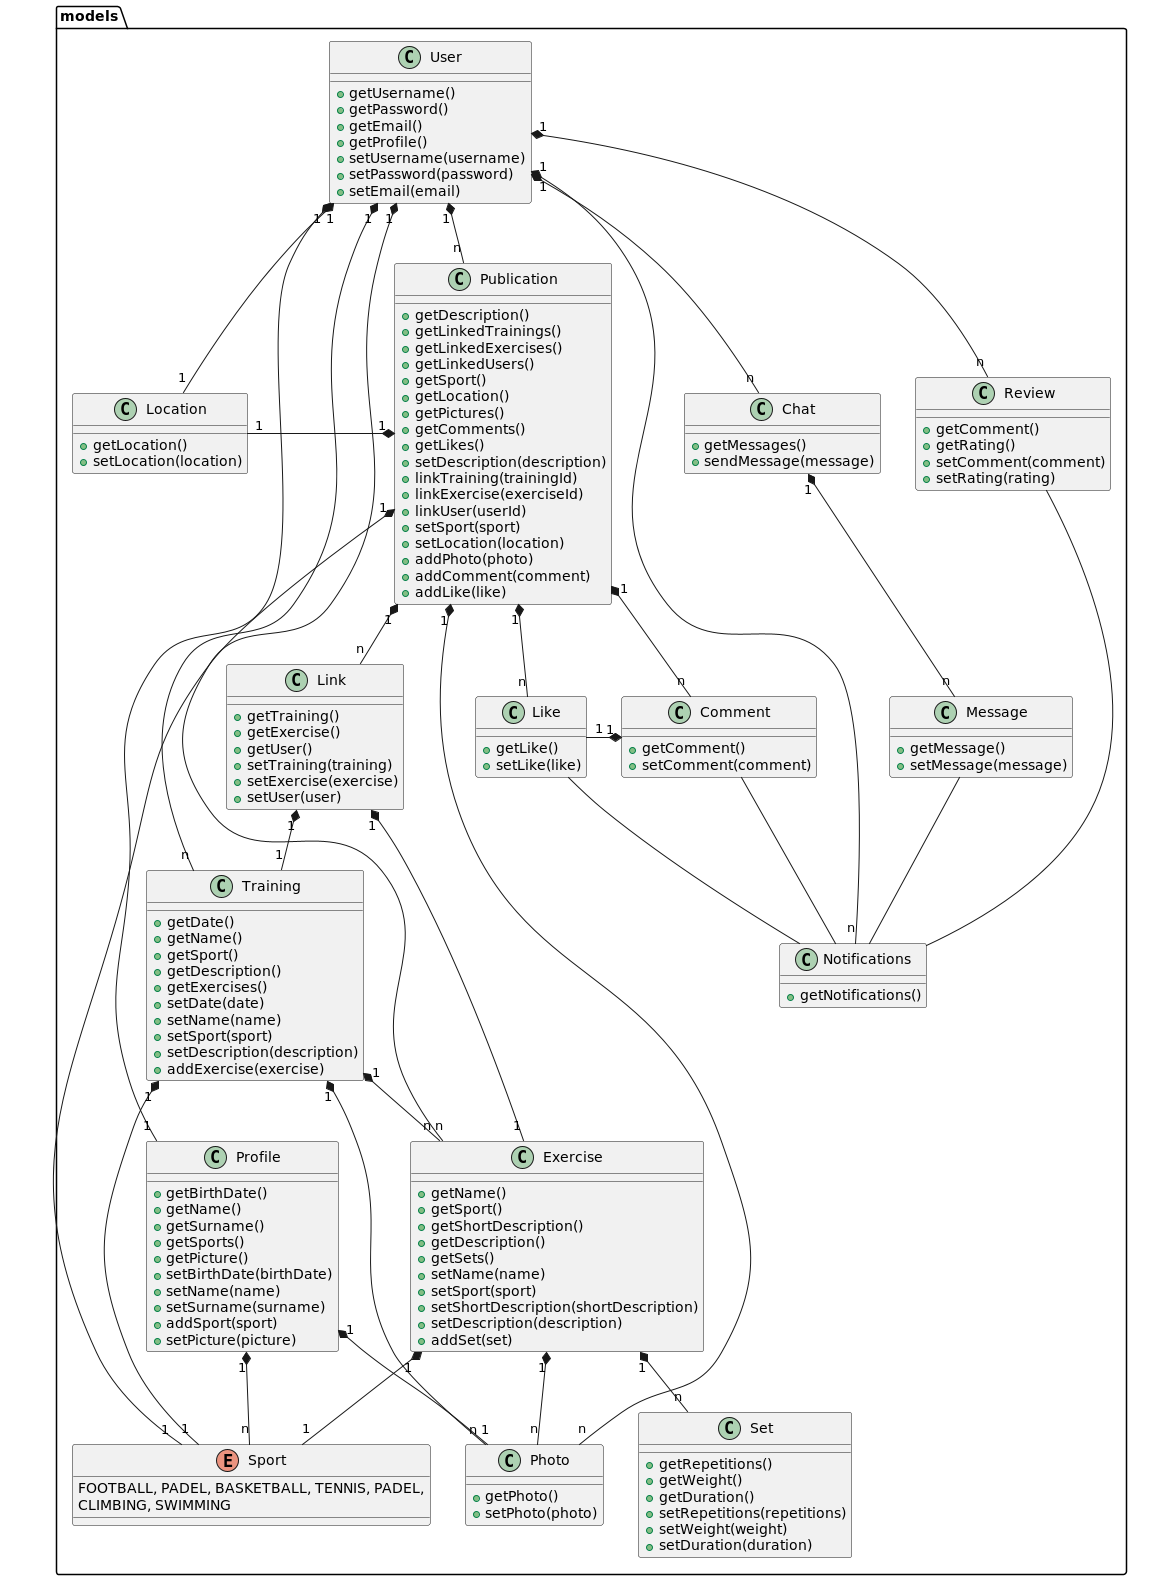

The diagram above was rendered by PlantUML. Its source (embedded in the PNG):
@startuml
package models {
    class Training {
        + getDate()
        + getName()
        + getSport()
        + getDescription()
        + getExercises()
        + setDate(date)
        + setName(name)
        + setSport(sport)
        + setDescription(description)
        + addExercise(exercise)
    }
    class Exercise {
        + getName()
        + getSport()
        + getShortDescription()
        + getDescription()
        + getSets()
        + setName(name)
        + setSport(sport)
        + setShortDescription(shortDescription)
        + setDescription(description)
        + addSet(set)
    }
    class Set {
        + getRepetitions()
        + getWeight()
        + getDuration()
        + setRepetitions(repetitions)
        + setWeight(weight)
        + setDuration(duration)
    }
    class Publication {
        + getDescription()
        + getLinkedTrainings()
        + getLinkedExercises()
        + getLinkedUsers()
        + getSport()
        + getLocation()
        + getPictures()
        + getComments()
        + getLikes()
        + setDescription(description)
        + linkTraining(trainingId)
        + linkExercise(exerciseId)
        + linkUser(userId)
        + setSport(sport)
        + setLocation(location)
        + addPhoto(photo)
        + addComment(comment)
        + addLike(like)
    }
    class Comment {
        + getComment()
        + setComment(comment)
    }
    class Like {
        + getLike()
        + setLike(like)
    }
    class Link {
        + getTraining()
        + getExercise()
        + getUser()
        + setTraining(training)
        + setExercise(exercise)
        + setUser(user)
    }
    enum Sport {
        FOOTBALL, PADEL, BASKETBALL, TENNIS, PADEL,
        CLIMBING, SWIMMING
    }
    class Location {
        + getLocation()
        + setLocation(location)
    }
    class Photo {
        + getPhoto()
        + setPhoto(photo)
    }
    class Notifications {
        + getNotifications()
    }
    class Chat {
        + getMessages()
        + sendMessage(message)
    }
    class Message {
        + getMessage()
        + setMessage(message)
    }
    class User {
        + getUsername()
        + getPassword()
        + getEmail()
        + getProfile()
        + setUsername(username)
        + setPassword(password)
        + setEmail(email)
    }
    class Profile {
        + getBirthDate()
        + getName()
        + getSurname()
        + getSports()
        + getPicture()
        + setBirthDate(birthDate)
        + setName(name)
        + setSurname(surname)
        + addSport(sport)
        + setPicture(picture)
    }
    class Review {
        + getComment()
        + getRating()
        + setComment(comment)
        + setRating(rating)
    }
    User "1" *-- "1" Location

    User "1" *-- "1" Profile
    Profile "1" *-- "n" Sport
    Profile "1" *-- "1" Photo

    User "1" *-- "n" Training
    Training "1" *-- "1" Sport
    Training "1" *-- "n" Photo
    Training "1" *-- "n" Exercise

    User "1" *-- "n" Exercise
    Exercise "1" *-- "1" Sport
    Exercise "1" *-- "n" Photo
    Exercise "1" *-- "n" Set

    User "1" *-- "n" Publication
    Publication "1" *-- "1" Sport
    Publication "1" *-- "n" Photo
    Publication "1" *-- "n" Comment
    Publication "1" *-- "n" Like
    Comment "1" *-left- "1" Like
    Publication "1" *-- "n" Link
    Link "1" *-- "1" Training
    Link "1" *-- "1" Exercise
    Publication "1" *-left- "1" Location

    User "1" *-- "n" Notifications
    User "1" *-- "n" Chat
    Chat "1" *-- "n" Message
    Message -- Notifications
    User "1" *-- "n" Review
    Review -- Notifications
    Like -- Notifications
    Comment -- Notifications
}
@enduml